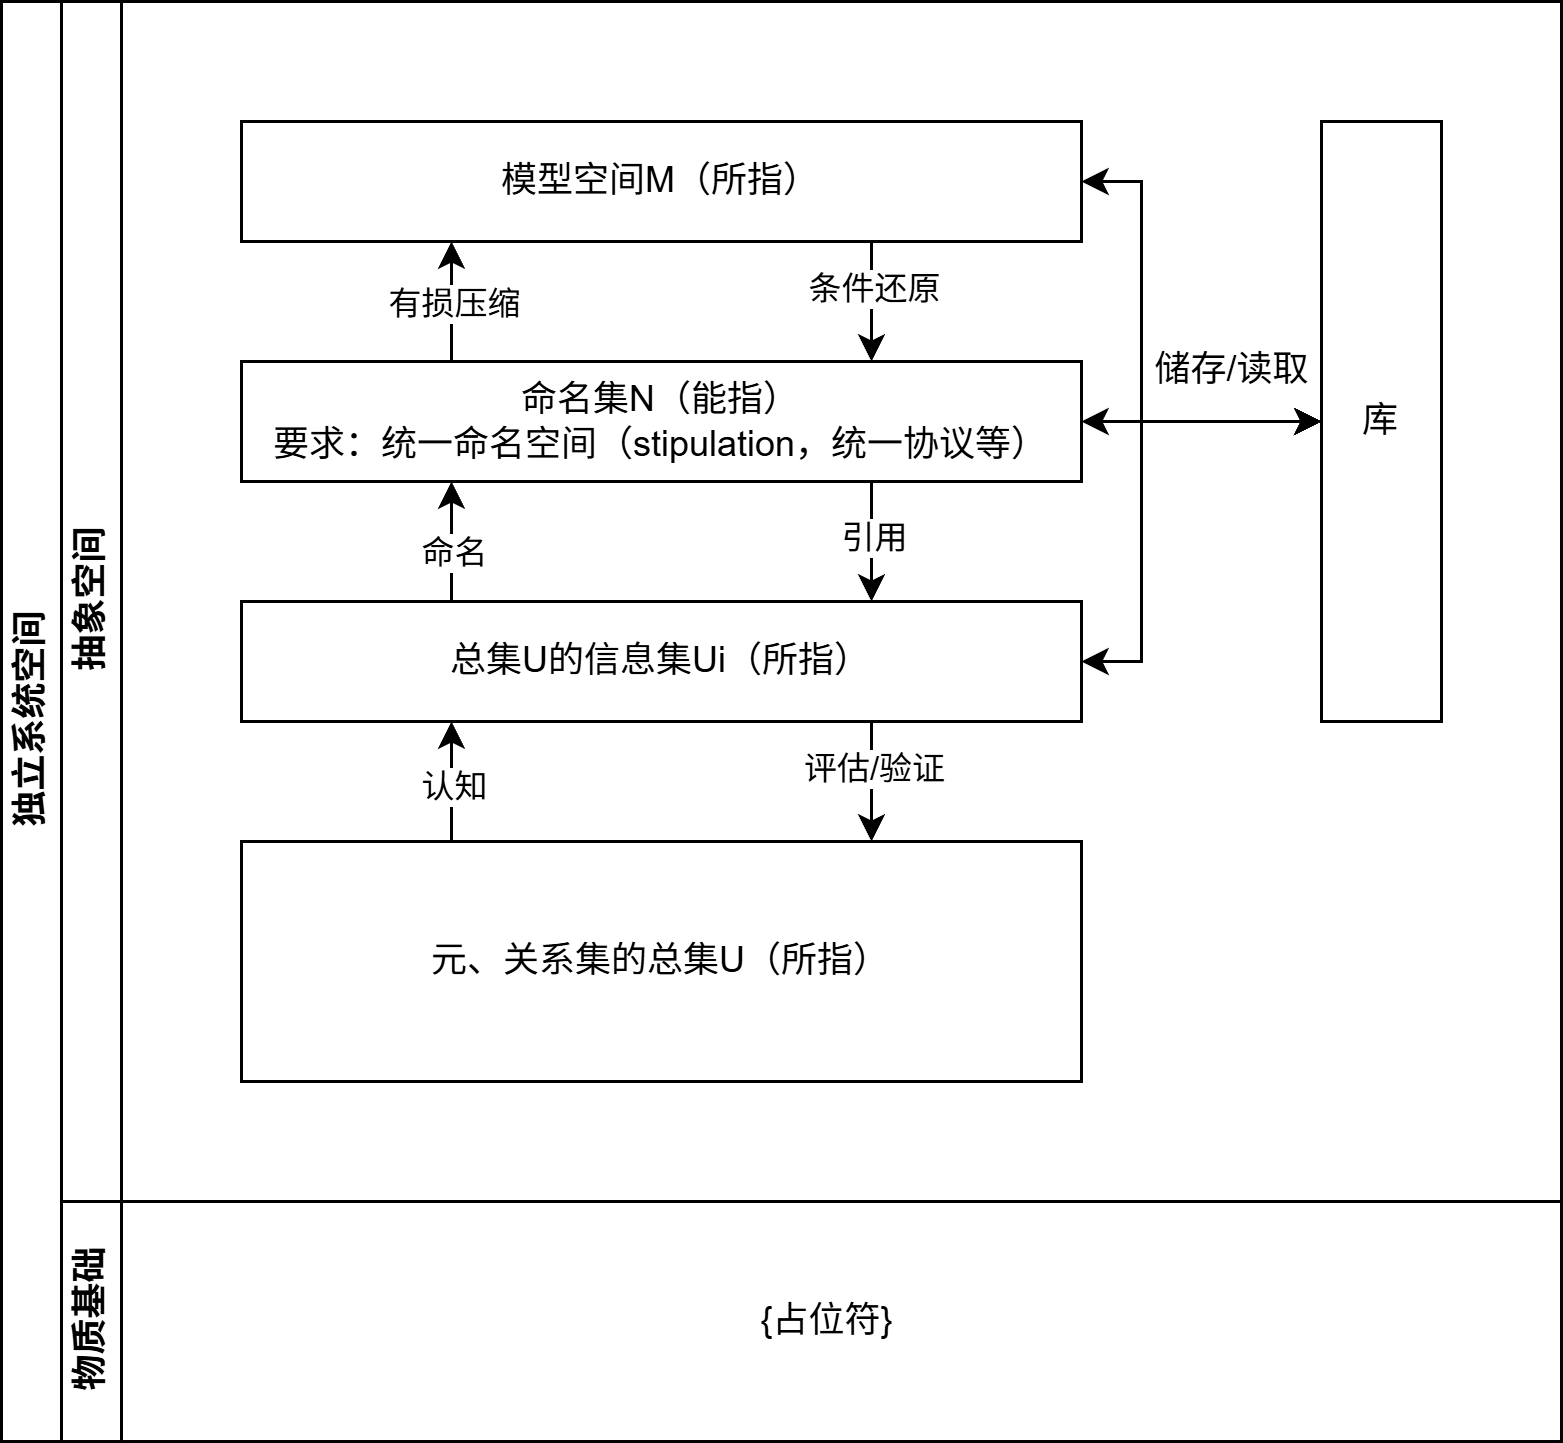

The diagram above was exported from draw.io. Its source (the exported page's mxGraphModel, read from the mxfile embedded in the PNG):
<mxGraphModel dx="1090" dy="945" grid="1" gridSize="10" guides="1" tooltips="1" connect="1" arrows="1" fold="1" page="1" pageScale="1" pageWidth="827" pageHeight="1169" math="0" shadow="0">
  <root>
    <mxCell id="0" />
    <mxCell id="1" parent="0" />
    <mxCell id="dNxyNK7c78bLwvsdeMH5-19" value="独立系统空间" style="swimlane;html=1;childLayout=stackLayout;resizeParent=1;resizeParentMax=0;horizontal=0;startSize=20;horizontalStack=0;" parent="1" vertex="1">
      <mxGeometry x="120" y="120" width="520" height="480" as="geometry" />
    </mxCell>
    <mxCell id="dNxyNK7c78bLwvsdeMH5-20" value="抽象空间" style="swimlane;html=1;startSize=20;horizontal=0;" parent="dNxyNK7c78bLwvsdeMH5-19" vertex="1">
      <mxGeometry x="20" width="500" height="400" as="geometry" />
    </mxCell>
    <mxCell id="dNxyNK7c78bLwvsdeMH5-24" value="库" style="rounded=0;whiteSpace=wrap;html=1;fontFamily=Helvetica;fontSize=12;fontColor=#000000;align=center;" parent="dNxyNK7c78bLwvsdeMH5-20" vertex="1">
      <mxGeometry x="420" y="40" width="40" height="200" as="geometry" />
    </mxCell>
    <mxCell id="HGXG_o0cxCxbQC8SSYtn-9" style="edgeStyle=orthogonalEdgeStyle;rounded=0;orthogonalLoop=1;jettySize=auto;html=1;exitX=0.25;exitY=0;exitDx=0;exitDy=0;entryX=0.25;entryY=1;entryDx=0;entryDy=0;" parent="dNxyNK7c78bLwvsdeMH5-20" source="dNxyNK7c78bLwvsdeMH5-30" target="HGXG_o0cxCxbQC8SSYtn-2" edge="1">
      <mxGeometry relative="1" as="geometry" />
    </mxCell>
    <mxCell id="HGXG_o0cxCxbQC8SSYtn-16" value="认知" style="edgeLabel;html=1;align=center;verticalAlign=middle;resizable=0;points=[];" parent="HGXG_o0cxCxbQC8SSYtn-9" vertex="1" connectable="0">
      <mxGeometry x="-0.0583" relative="1" as="geometry">
        <mxPoint as="offset" />
      </mxGeometry>
    </mxCell>
    <mxCell id="dNxyNK7c78bLwvsdeMH5-30" value="元、关系集的总集U（所指）" style="rounded=0;whiteSpace=wrap;html=1;fontFamily=Helvetica;fontSize=12;fontColor=#000000;align=center;" parent="dNxyNK7c78bLwvsdeMH5-20" vertex="1">
      <mxGeometry x="60" y="280" width="280" height="80" as="geometry" />
    </mxCell>
    <mxCell id="HGXG_o0cxCxbQC8SSYtn-5" style="edgeStyle=orthogonalEdgeStyle;rounded=0;orthogonalLoop=1;jettySize=auto;html=1;exitX=0.25;exitY=0;exitDx=0;exitDy=0;entryX=0.25;entryY=1;entryDx=0;entryDy=0;" parent="dNxyNK7c78bLwvsdeMH5-20" source="HGXG_o0cxCxbQC8SSYtn-2" target="HGXG_o0cxCxbQC8SSYtn-3" edge="1">
      <mxGeometry relative="1" as="geometry" />
    </mxCell>
    <mxCell id="HGXG_o0cxCxbQC8SSYtn-12" value="命名" style="edgeLabel;html=1;align=center;verticalAlign=middle;resizable=0;points=[];" parent="HGXG_o0cxCxbQC8SSYtn-5" vertex="1" connectable="0">
      <mxGeometry x="-0.1417" relative="1" as="geometry">
        <mxPoint as="offset" />
      </mxGeometry>
    </mxCell>
    <mxCell id="HGXG_o0cxCxbQC8SSYtn-10" style="edgeStyle=orthogonalEdgeStyle;rounded=0;orthogonalLoop=1;jettySize=auto;html=1;exitX=0.75;exitY=1;exitDx=0;exitDy=0;entryX=0.75;entryY=0;entryDx=0;entryDy=0;" parent="dNxyNK7c78bLwvsdeMH5-20" source="HGXG_o0cxCxbQC8SSYtn-2" target="dNxyNK7c78bLwvsdeMH5-30" edge="1">
      <mxGeometry relative="1" as="geometry" />
    </mxCell>
    <mxCell id="HGXG_o0cxCxbQC8SSYtn-17" value="评估/验证" style="edgeLabel;html=1;align=center;verticalAlign=middle;resizable=0;points=[];" parent="HGXG_o0cxCxbQC8SSYtn-10" vertex="1" connectable="0">
      <mxGeometry x="-0.2333" relative="1" as="geometry">
        <mxPoint as="offset" />
      </mxGeometry>
    </mxCell>
    <mxCell id="HGXG_o0cxCxbQC8SSYtn-24" style="edgeStyle=orthogonalEdgeStyle;rounded=0;orthogonalLoop=1;jettySize=auto;html=1;exitX=1;exitY=0.5;exitDx=0;exitDy=0;entryX=0;entryY=0.5;entryDx=0;entryDy=0;startArrow=classic;startFill=1;" parent="dNxyNK7c78bLwvsdeMH5-20" source="HGXG_o0cxCxbQC8SSYtn-2" target="dNxyNK7c78bLwvsdeMH5-24" edge="1">
      <mxGeometry relative="1" as="geometry">
        <Array as="points">
          <mxPoint x="360" y="220" />
          <mxPoint x="360" y="140" />
        </Array>
      </mxGeometry>
    </mxCell>
    <mxCell id="HGXG_o0cxCxbQC8SSYtn-2" value="总集U的信息集Ui（所指）" style="rounded=0;whiteSpace=wrap;html=1;fontFamily=Helvetica;fontSize=12;fontColor=#000000;align=center;" parent="dNxyNK7c78bLwvsdeMH5-20" vertex="1">
      <mxGeometry x="60" y="200" width="280" height="40" as="geometry" />
    </mxCell>
    <mxCell id="HGXG_o0cxCxbQC8SSYtn-6" style="edgeStyle=orthogonalEdgeStyle;rounded=0;orthogonalLoop=1;jettySize=auto;html=1;exitX=0.25;exitY=0;exitDx=0;exitDy=0;entryX=0.25;entryY=1;entryDx=0;entryDy=0;" parent="dNxyNK7c78bLwvsdeMH5-20" source="HGXG_o0cxCxbQC8SSYtn-3" target="HGXG_o0cxCxbQC8SSYtn-4" edge="1">
      <mxGeometry relative="1" as="geometry" />
    </mxCell>
    <mxCell id="HGXG_o0cxCxbQC8SSYtn-14" value="有损压缩" style="edgeLabel;html=1;align=center;verticalAlign=middle;resizable=0;points=[];" parent="HGXG_o0cxCxbQC8SSYtn-6" vertex="1" connectable="0">
      <mxGeometry x="-0.0167" relative="1" as="geometry">
        <mxPoint as="offset" />
      </mxGeometry>
    </mxCell>
    <mxCell id="HGXG_o0cxCxbQC8SSYtn-8" style="edgeStyle=orthogonalEdgeStyle;rounded=0;orthogonalLoop=1;jettySize=auto;html=1;exitX=0.75;exitY=1;exitDx=0;exitDy=0;entryX=0.75;entryY=0;entryDx=0;entryDy=0;" parent="dNxyNK7c78bLwvsdeMH5-20" source="HGXG_o0cxCxbQC8SSYtn-3" target="HGXG_o0cxCxbQC8SSYtn-2" edge="1">
      <mxGeometry relative="1" as="geometry" />
    </mxCell>
    <mxCell id="HGXG_o0cxCxbQC8SSYtn-13" value="引用" style="edgeLabel;html=1;align=center;verticalAlign=middle;resizable=0;points=[];" parent="HGXG_o0cxCxbQC8SSYtn-8" vertex="1" connectable="0">
      <mxGeometry x="-0.1083" relative="1" as="geometry">
        <mxPoint as="offset" />
      </mxGeometry>
    </mxCell>
    <mxCell id="HGXG_o0cxCxbQC8SSYtn-23" style="edgeStyle=orthogonalEdgeStyle;rounded=0;orthogonalLoop=1;jettySize=auto;html=1;exitX=1;exitY=0.5;exitDx=0;exitDy=0;entryX=0;entryY=0.5;entryDx=0;entryDy=0;startArrow=classic;startFill=1;" parent="dNxyNK7c78bLwvsdeMH5-20" source="HGXG_o0cxCxbQC8SSYtn-3" target="dNxyNK7c78bLwvsdeMH5-24" edge="1">
      <mxGeometry relative="1" as="geometry">
        <mxPoint x="420" y="140.33333333333348" as="targetPoint" />
      </mxGeometry>
    </mxCell>
    <mxCell id="HGXG_o0cxCxbQC8SSYtn-3" value="命名集N（能指）&lt;br&gt;要求：统一命名空间（stipulation，统一协议等）" style="rounded=0;whiteSpace=wrap;html=1;fontFamily=Helvetica;fontSize=12;fontColor=#000000;align=center;" parent="dNxyNK7c78bLwvsdeMH5-20" vertex="1">
      <mxGeometry x="60" y="120" width="280" height="40" as="geometry" />
    </mxCell>
    <mxCell id="HGXG_o0cxCxbQC8SSYtn-7" style="edgeStyle=orthogonalEdgeStyle;rounded=0;orthogonalLoop=1;jettySize=auto;html=1;exitX=0.75;exitY=1;exitDx=0;exitDy=0;entryX=0.75;entryY=0;entryDx=0;entryDy=0;" parent="dNxyNK7c78bLwvsdeMH5-20" source="HGXG_o0cxCxbQC8SSYtn-4" target="HGXG_o0cxCxbQC8SSYtn-3" edge="1">
      <mxGeometry relative="1" as="geometry" />
    </mxCell>
    <mxCell id="HGXG_o0cxCxbQC8SSYtn-15" value="条件还原" style="edgeLabel;html=1;align=center;verticalAlign=middle;resizable=0;points=[];" parent="HGXG_o0cxCxbQC8SSYtn-7" vertex="1" connectable="0">
      <mxGeometry x="-0.2333" relative="1" as="geometry">
        <mxPoint as="offset" />
      </mxGeometry>
    </mxCell>
    <mxCell id="HGXG_o0cxCxbQC8SSYtn-22" style="edgeStyle=orthogonalEdgeStyle;rounded=0;orthogonalLoop=1;jettySize=auto;html=1;exitX=1;exitY=0.5;exitDx=0;exitDy=0;entryX=0;entryY=0.5;entryDx=0;entryDy=0;startArrow=classic;startFill=1;" parent="dNxyNK7c78bLwvsdeMH5-20" source="HGXG_o0cxCxbQC8SSYtn-4" target="dNxyNK7c78bLwvsdeMH5-24" edge="1">
      <mxGeometry relative="1" as="geometry">
        <Array as="points">
          <mxPoint x="360" y="60" />
          <mxPoint x="360" y="140" />
        </Array>
      </mxGeometry>
    </mxCell>
    <mxCell id="HGXG_o0cxCxbQC8SSYtn-4" value="模型空间M（所指）" style="rounded=0;whiteSpace=wrap;html=1;fontFamily=Helvetica;fontSize=12;fontColor=#000000;align=center;" parent="dNxyNK7c78bLwvsdeMH5-20" vertex="1">
      <mxGeometry x="60" y="40" width="280" height="40" as="geometry" />
    </mxCell>
    <mxCell id="dNxyNK7c78bLwvsdeMH5-22" value="物质基础" style="swimlane;html=1;startSize=20;horizontal=0;" parent="dNxyNK7c78bLwvsdeMH5-19" vertex="1">
      <mxGeometry x="20" y="400" width="500" height="80" as="geometry" />
    </mxCell>
    <mxCell id="HGXG_o0cxCxbQC8SSYtn-26" value="{占位符}" style="text;html=1;align=center;verticalAlign=middle;resizable=0;points=[];autosize=1;strokeColor=none;fillColor=none;" parent="dNxyNK7c78bLwvsdeMH5-22" vertex="1">
      <mxGeometry x="220" y="25" width="70" height="30" as="geometry" />
    </mxCell>
    <mxCell id="HGXG_o0cxCxbQC8SSYtn-25" value="储存/读取" style="text;html=1;align=center;verticalAlign=middle;resizable=0;points=[];autosize=1;strokeColor=none;fillColor=none;" parent="1" vertex="1">
      <mxGeometry x="495" y="228" width="70" height="30" as="geometry" />
    </mxCell>
  </root>
</mxGraphModel>